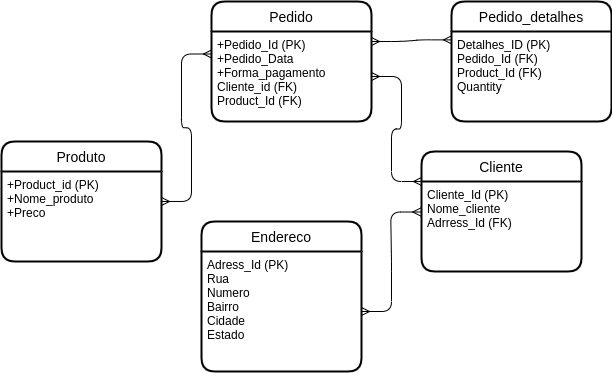

The diagram above was exported from draw.io. Its source (the exported page's mxGraphModel, read from the mxfile embedded in the PNG):
<mxGraphModel dx="1185" dy="1745" grid="1" gridSize="10" guides="1" tooltips="1" connect="1" arrows="1" fold="1" page="1" pageScale="1" pageWidth="827" pageHeight="1169" math="0" shadow="0">
  <root>
    <mxCell id="0" />
    <mxCell id="1" parent="0" />
    <mxCell id="ZICNLWDaTXoN6NXddJKv-1" value="Produto" style="swimlane;childLayout=stackLayout;horizontal=1;startSize=30;horizontalStack=0;rounded=1;fontSize=14;fontStyle=0;strokeWidth=2;resizeParent=0;resizeLast=1;shadow=0;dashed=0;align=center;" vertex="1" parent="1">
      <mxGeometry x="30" y="-950" width="160" height="120" as="geometry">
        <mxRectangle x="30" y="-1060" width="80" height="30" as="alternateBounds" />
      </mxGeometry>
    </mxCell>
    <mxCell id="ZICNLWDaTXoN6NXddJKv-2" value="+Product_id (PK)&#10;+Nome_produto&#10;+Preco" style="align=left;strokeColor=none;fillColor=none;spacingLeft=4;fontSize=12;verticalAlign=top;resizable=0;rotatable=0;part=1;" vertex="1" parent="ZICNLWDaTXoN6NXddJKv-1">
      <mxGeometry y="30" width="160" height="90" as="geometry" />
    </mxCell>
    <mxCell id="ZICNLWDaTXoN6NXddJKv-24" value="Pedido" style="swimlane;childLayout=stackLayout;horizontal=1;startSize=30;horizontalStack=0;rounded=1;fontSize=14;fontStyle=0;strokeWidth=2;resizeParent=0;resizeLast=1;shadow=0;dashed=0;align=center;" vertex="1" parent="1">
      <mxGeometry x="240" y="-1090" width="160" height="120" as="geometry" />
    </mxCell>
    <mxCell id="ZICNLWDaTXoN6NXddJKv-25" value="+Pedido_Id (PK)&#10;+Pedido_Data&#10;+Forma_pagamento&#10;Cliente_id (FK)&#10;Product_Id (FK)" style="align=left;strokeColor=none;fillColor=none;spacingLeft=4;fontSize=12;verticalAlign=top;resizable=0;rotatable=0;part=1;" vertex="1" parent="ZICNLWDaTXoN6NXddJKv-24">
      <mxGeometry y="30" width="160" height="90" as="geometry" />
    </mxCell>
    <mxCell id="ZICNLWDaTXoN6NXddJKv-26" value="Cliente" style="swimlane;childLayout=stackLayout;horizontal=1;startSize=30;horizontalStack=0;rounded=1;fontSize=14;fontStyle=0;strokeWidth=2;resizeParent=0;resizeLast=1;shadow=0;dashed=0;align=center;" vertex="1" parent="1">
      <mxGeometry x="450" y="-940" width="160" height="120" as="geometry" />
    </mxCell>
    <mxCell id="ZICNLWDaTXoN6NXddJKv-27" value="Cliente_Id (PK)&#10;Nome_cliente&#10;Adrress_Id (FK)" style="align=left;strokeColor=none;fillColor=none;spacingLeft=4;fontSize=12;verticalAlign=top;resizable=0;rotatable=0;part=1;" vertex="1" parent="ZICNLWDaTXoN6NXddJKv-26">
      <mxGeometry y="30" width="160" height="90" as="geometry" />
    </mxCell>
    <mxCell id="ZICNLWDaTXoN6NXddJKv-28" value="Endereco" style="swimlane;childLayout=stackLayout;horizontal=1;startSize=30;horizontalStack=0;rounded=1;fontSize=14;fontStyle=0;strokeWidth=2;resizeParent=0;resizeLast=1;shadow=0;dashed=0;align=center;" vertex="1" parent="1">
      <mxGeometry x="230" y="-870" width="160" height="150" as="geometry" />
    </mxCell>
    <mxCell id="ZICNLWDaTXoN6NXddJKv-29" value="Adress_Id (PK)&#10;Rua&#10;Numero&#10;Bairro&#10;Cidade &#10;Estado&#10;" style="align=left;strokeColor=none;fillColor=none;spacingLeft=4;fontSize=12;verticalAlign=top;resizable=0;rotatable=0;part=1;" vertex="1" parent="ZICNLWDaTXoN6NXddJKv-28">
      <mxGeometry y="30" width="160" height="120" as="geometry" />
    </mxCell>
    <mxCell id="ZICNLWDaTXoN6NXddJKv-33" value="" style="edgeStyle=entityRelationEdgeStyle;fontSize=12;html=1;endArrow=ERmany;startArrow=ERmany;exitX=1;exitY=0.5;exitDx=0;exitDy=0;entryX=-0.005;entryY=0.339;entryDx=0;entryDy=0;entryPerimeter=0;" edge="1" parent="1" source="ZICNLWDaTXoN6NXddJKv-29" target="ZICNLWDaTXoN6NXddJKv-27">
      <mxGeometry width="100" height="100" relative="1" as="geometry">
        <mxPoint x="414" y="-690" as="sourcePoint" />
        <mxPoint x="541" y="-770" as="targetPoint" />
      </mxGeometry>
    </mxCell>
    <mxCell id="ZICNLWDaTXoN6NXddJKv-34" value="" style="edgeStyle=entityRelationEdgeStyle;fontSize=12;html=1;endArrow=ERmany;startArrow=ERmany;entryX=1;entryY=0.5;entryDx=0;entryDy=0;exitX=0;exitY=0;exitDx=0;exitDy=0;" edge="1" parent="1" source="ZICNLWDaTXoN6NXddJKv-27" target="ZICNLWDaTXoN6NXddJKv-25">
      <mxGeometry width="100" height="100" relative="1" as="geometry">
        <mxPoint x="520" y="-940" as="sourcePoint" />
        <mxPoint x="540" y="-1070" as="targetPoint" />
      </mxGeometry>
    </mxCell>
    <mxCell id="ZICNLWDaTXoN6NXddJKv-35" value="" style="edgeStyle=entityRelationEdgeStyle;fontSize=12;html=1;endArrow=ERmany;startArrow=ERmany;entryX=0;entryY=0.25;entryDx=0;entryDy=0;exitX=1;exitY=0.333;exitDx=0;exitDy=0;exitPerimeter=0;" edge="1" parent="1" source="ZICNLWDaTXoN6NXddJKv-2" target="ZICNLWDaTXoN6NXddJKv-25">
      <mxGeometry width="100" height="100" relative="1" as="geometry">
        <mxPoint x="80" y="-970" as="sourcePoint" />
        <mxPoint x="180" y="-1070" as="targetPoint" />
      </mxGeometry>
    </mxCell>
    <mxCell id="ZICNLWDaTXoN6NXddJKv-37" value="Pedido_detalhes" style="swimlane;childLayout=stackLayout;horizontal=1;startSize=30;horizontalStack=0;rounded=1;fontSize=14;fontStyle=0;strokeWidth=2;resizeParent=0;resizeLast=1;shadow=0;dashed=0;align=center;" vertex="1" parent="1">
      <mxGeometry x="480" y="-1090" width="160" height="120" as="geometry" />
    </mxCell>
    <mxCell id="ZICNLWDaTXoN6NXddJKv-38" value="Detalhes_ID (PK)&#10;Pedido_Id (FK)&#10;Product_Id (FK)&#10;Quantity" style="align=left;strokeColor=none;fillColor=none;spacingLeft=4;fontSize=12;verticalAlign=top;resizable=0;rotatable=0;part=1;" vertex="1" parent="ZICNLWDaTXoN6NXddJKv-37">
      <mxGeometry y="30" width="160" height="90" as="geometry" />
    </mxCell>
    <mxCell id="ZICNLWDaTXoN6NXddJKv-41" value="" style="edgeStyle=entityRelationEdgeStyle;fontSize=12;html=1;endArrow=ERmany;startArrow=ERmany;entryX=0;entryY=0.093;entryDx=0;entryDy=0;entryPerimeter=0;" edge="1" parent="1" target="ZICNLWDaTXoN6NXddJKv-38">
      <mxGeometry width="100" height="100" relative="1" as="geometry">
        <mxPoint x="400" y="-1050" as="sourcePoint" />
        <mxPoint x="500" y="-1150" as="targetPoint" />
      </mxGeometry>
    </mxCell>
  </root>
</mxGraphModel>